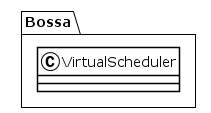

The diagram above was rendered by PlantUML. Its source (embedded in the PNG):
@startuml
!theme plain
package Bossa {
class VirtualScheduler {
}
}
@enduml